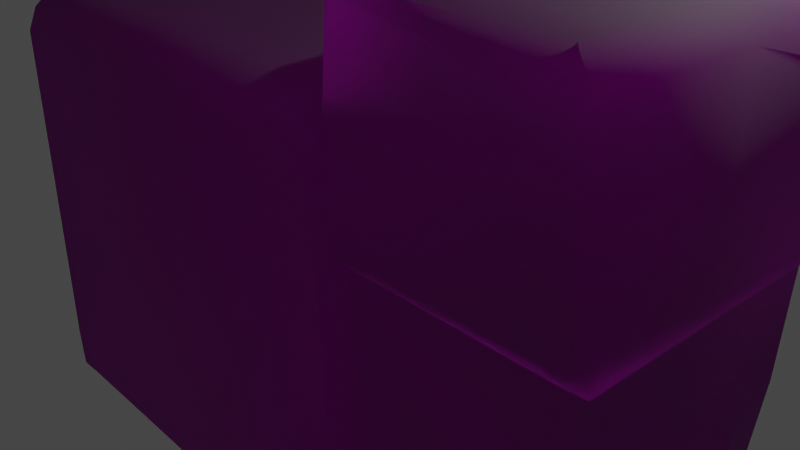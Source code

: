 # Source: Floor_Block_D.blend  (saved by Blender 3.5.10; exported with 4.5.12 LTS)
import bpy
from mathutils import Matrix  # noqa: F401  (used for matrix-valued properties, if any)

bpy.ops.wm.read_factory_settings(use_empty=True)
scene = bpy.context.scene
scene.name = 'Scene'

# ---- collections
col_collection = bpy.data.collections.new('Collection'); scene.collection.children.link(col_collection)

# ---- images (referenced by path relative to the original .blend; pixels are not part of the script)
import os
ASSET_DIR = os.environ.get("B2B_ASSET_DIR", "")  # directory of the original .blend (textures are referenced by path, not embedded)
HERE = os.path.dirname(os.path.abspath(__file__))  # packed textures are extracted next to this script under _unpacked/

def load_image(name, relpath, width, height, colorspace="sRGB"):
    """Load a texture the original file referenced (path relative to the .blend, or extracted next to this script)."""
    p = next((c for c in (os.path.join(HERE, relpath), os.path.join(ASSET_DIR, relpath)) if relpath and os.path.exists(c)), "")
    if p:
        img = bpy.data.images.load(p, check_existing=True)
        img.name = name
    else:  # same state as the original file: an image datablock whose file is absent (Cycles renders it pink)
        img = bpy.data.images.new(name, width, height)
        img.source = "FILE"
        img.filepath = "//" + (relpath or name)
    img.colorspace_settings.name = colorspace
    return img
img_dn_hl_floor_blocks_b_n_png = load_image('Dn_HL_Floor_Blocks_B_n.png', 'Dn_HL_Floor_Blocks_B_n.png', 1024, 1024, 'sRGB')
img_dn_hl_floor_blocks_b_png_001 = load_image('Dn_HL_Floor_Blocks_B.png.001', 'Dn_HL_Floor_Blocks_B.png', 1024, 1024, 'sRGB')

# ---- materials (node trees are filled in below, after node groups)
mat_dn_hl_floor_blocks_a_blend = bpy.data.materials.new('Dn_HL_Floor_Blocks_A_Blend')
mat_dn_hl_floor_blocks_a_blend.use_transparent_shadow = False
mat_dn_hl_floor_blocks_a_blend.diffuse_color = (0.588, 0.588, 0.588, 1.0)
mat_dn_hl_floor_blocks_a_blend.roughness = 0.9

# ---- material node trees
mat_dn_hl_floor_blocks_a_blend.use_nodes = True; mat_dn_hl_floor_blocks_a_blend.node_tree.nodes.clear()
_N = mat_dn_hl_floor_blocks_a_blend.node_tree.nodes; _L = mat_dn_hl_floor_blocks_a_blend.node_tree.links
n0 = _N.new('ShaderNodeBsdfPrincipled'); n0.name = 'Principled BSDF'; n0.location = (0, 300)
n0.distribution = 'GGX'
n0.subsurface_method = 'RANDOM_WALK_SKIN'
n0.inputs[2].default_value = 0.9
n0.inputs[13].default_value = 0.0
n0.inputs[18].default_value = 1.0
n0.inputs[27].default_value = (0.0, 0.0, 0.0, 1.0)
n0.inputs[28].default_value = 1.0
n1 = _N.new('ShaderNodeOutputMaterial'); n1.name = 'Material Output'; n1.location = (280, 300)
n2 = _N.new('ShaderNodeNormalMap'); n2.name = 'Normal Map'; n2.location = (-200, 0)
n2.inputs[0].default_value = 0.0
n3 = _N.new('ShaderNodeTexImage'); n3.name = 'Image Texture.001'; n3.location = (-574, -46)
n3.image = img_dn_hl_floor_blocks_b_n_png
n4 = _N.new('ShaderNodeTexImage'); n4.name = 'Image Texture'; n4.location = (-565, 261)
n4.image = img_dn_hl_floor_blocks_b_png_001
_L.new(n2.outputs[0], n0.inputs[5])
_L.new(n0.outputs[0], n1.inputs[0])
_L.new(n3.outputs[0], n2.inputs[1])
_L.new(n4.outputs[0], n0.inputs[0])
n1.is_active_output = True

# ---- world
world_world = bpy.data.worlds.new('World'); scene.world = world_world
world_world.use_nodes = True; world_world.node_tree.nodes.clear()
_N = world_world.node_tree.nodes; _L = world_world.node_tree.links
n0 = _N.new('ShaderNodeOutputWorld'); n0.name = 'World Output'; n0.location = (300, 300)
n1 = _N.new('ShaderNodeBackground'); n1.name = 'Background'; n1.location = (10, 300)
n1.inputs[0].default_value = (0.05088, 0.05088, 0.05088, 1.0)
_L.new(n1.outputs[0], n0.inputs[0])
n0.is_active_output = True
world_world.color = (0.05088, 0.05088, 0.05088)
world_world.use_sun_shadow = False
world_world.sun_shadow_jitter_overblur = 0.0

# ---- cameras
cam_camera = bpy.data.cameras.new('Camera')
cam_camera.clip_end = 100.0
cam_camera.ortho_scale = 7.314

# ---- lights
light_light = bpy.data.lights.new('Light', 'POINT')
light_light.transmission_factor = 0.0
light_light.energy = 1000.0
light_light.shadow_soft_size = 0.1
light_light.shadow_maximum_resolution = 0.006
light_light.use_absolute_resolution = True

# ---- meshes
me_floor_block_d = bpy.data.meshes.new('Floor_Block_D')
me_floor_block_d.from_pydata([(3.531, -2.257, 1.635), (3.529, -1.153, 1.635), (3.138, -2.577, 1.635), (1.195, 0.5898, 1.687), (3.524, 0.5285, 1.635), (1.257, -2.577, 1.635), (3.475, 0.5824, 1.805), (3.772, 0.5917, 1.805), (1.047, 0.5366, 1.927), (3.461, 2.484, 1.805), (3.709, 2.741, 1.805), (3.457, 3.001, 1.805), (1.178, 2.945, 1.805), (1.116, 2.84, 1.805), (1.062, 2.036, 1.808), (1.029, 1.851, 1.809), (1.199, 0.6373, 1.805), (0.9352, 1.64, 1.927), (0.8501, 1.854, 1.927), (0.8654, 2.023, 1.627), (-1.188, 2.131, 1.707), (-1.197, 1.708, 1.927), (-1.184, 1.961, 1.927), (-3.432, 1.867, 1.927), (-3.432, 2.038, 1.711), (-3.809, 1.567, 1.728), (-3.652, 1.567, 1.927), (-1.229, 0.6163, 1.927), (-3.621, 0.4913, 1.927), (-3.778, 0.492, 1.695), (-3.703, -2.062, 1.699), (-3.545, -2.118, 1.927), (-3.7, -2.503, 1.732), (-1.319, -2.699, 1.927), (-3.498, -2.539, 1.927), (-3.557, -2.679, 1.72), (-3.221, -2.549, 1.927), (-3.147, -2.69, 1.72), (-1.278, -2.846, 1.72), (-1.033, -3.001, 1.927), (1.149, -2.579, 1.927), (1.159, -2.891, 1.927), (-3.467, -2.456, -1.927), (-3.526, -2.456, -1.414), (-3.595, -2.185, -1.927), (-3.655, -2.185, -1.414), (-3.509, -2.435, 0.03943), (-3.668, -1.68, -1.927), (-3.646, -2.173, 0.05781), (-3.648, -2.484, 0.1663), (-3.712, -1.655, -1.414), (-3.777, 0.5038, -1.927), (-3.778, -2.222, 0.2327), (-3.712, -1.699, 0.2327), (-3.776, 0.4596, 0.02257), (-3.777, 0.5007, -1.399), (-3.809, 1.567, 0.2327), (-3.432, 2.038, 0.2327), (-3.061, 1.928, -1.414), (-3.551, 1.216, -1.482), (-3.524, 1.236, -1.927), (-3.475, 1.455, -1.927), (-3.061, 1.928, -1.927), (-3.496, 1.431, -1.414), (-1.248, 2.132, -1.927), (-1.248, 2.132, -1.414), (0.8501, 2.024, -1.927), (1.051, 1.777, -1.702), (1.051, 1.777, -1.927), (0.8501, 2.024, -1.414), (1.051, 1.777, -1.27), (-1.216, 2.132, 0.2327), (0.8501, 2.024, 0.2327), (1.045, 1.796, 0.2346), (1.062, 1.982, -1.702), (1.063, 1.993, -1.231), (1.107, 2.761, -1.702), (1.109, 2.775, -1.093), (1.178, 2.945, -1.702), (1.178, 2.945, -1.075), (1.066, 2.04, 0.3029), (1.112, 2.808, 0.3682), (1.178, 2.945, 0.377), (-1.066, -3.001, -1.927), (1.152, -2.577, -1.927), (1.054, -2.891, -1.927), (-1.327, -2.846, -1.927), (1.235, -2.113, -1.414), (1.257, -2.577, -1.414), (1.125, -0.7095, -1.927), (1.154, -0.3929, -1.414), (1.105, 0.6334, -1.927), (1.104, 0.6546, -1.414), (1.096, 0.8125, -1.702), (-1.272, 0.5703, -1.927), (-3.49, -1.68, -1.927), (-3.181, -2.688, -1.927), (-3.472, 0.5119, -1.927), (-3.072, 1.412, -1.927), (-1.251, 1.931, -1.927), (1.159, -2.891, -1.414), (1.257, -2.577, 0.1568), (-1.066, -3.001, -1.414), (1.159, -2.891, 0.2327), (-1.049, -3.001, 0.2327), (-1.302, -2.846, 0.1663), (-1.327, -2.846, -1.414), (-3.175, -2.689, 0.1663), (-3.165, -2.689, -1.414), (2.406, 2.975, -1.702), (2.708, 2.983, -1.201), (3.431, 2.856, -1.397), (3.558, 3.001, -1.171), (2.714, 2.983, 0.3562), (3.558, 3.001, 0.3462), (3.138, -2.577, 0.1568), (2.642, -2.577, -0.8772), (2.527, -2.577, -1.414), (3.152, -2.31, -1.414), (3.152, -2.31, -0.6721), (3.531, -2.257, 0.1568), (3.396, -2.129, -0.7159), (3.384, -1.967, -1.337), (3.529, -1.234, 0.1574), (3.529, -1.202, -0.6876), (3.51, -0.854, -1.377), (3.561, 0.5378, 0.1595), (3.568, 0.5395, -1.431), (3.765, 0.5901, 0.3249), (3.772, 0.5917, -1.317), (3.772, 0.5917, -1.702), (3.725, 2.214, -1.321), (3.723, 2.259, -1.702), (3.682, 2.596, -1.397), (3.809, 2.741, 0.3218), (3.809, 2.741, -1.143), (2.504, -2.083, -1.414), (2.933, -0.7681, -1.414), (2.659, 0.5735, -1.414), (3.52, 0.6899, -1.702), (2.674, 0.7327, -1.702), (3.481, 2.131, -1.702), (2.913, 2.022, -1.702), (2.186, 2.133, -1.702), (3.47, 2.536, -1.702)], [], [(0, 1, 2), (1, 3, 2), (4, 3, 1), (2, 3, 5), (6, 3, 4), (7, 6, 4), (8, 5, 3), (7, 9, 6), (9, 7, 10), (11, 9, 10), (12, 9, 11), (9, 12, 13), (9, 13, 14), (14, 15, 9), (15, 6, 9), (3, 6, 16), (6, 15, 16), (16, 8, 3), (16, 15, 17), (16, 17, 8), (18, 17, 15), (18, 15, 19), (20, 18, 19), (21, 17, 18), (18, 20, 22), (21, 18, 22), (20, 23, 22), (23, 21, 22), (20, 24, 23), (25, 23, 24), (21, 23, 26), (23, 25, 26), (27, 17, 21), (26, 27, 21), (27, 8, 17), (25, 28, 26), (27, 26, 28), (28, 25, 29), (30, 28, 29), (28, 30, 31), (31, 27, 28), (32, 31, 30), (33, 8, 27), (27, 31, 33), (34, 31, 32), (35, 34, 32), (36, 31, 34), (35, 36, 34), (33, 31, 36), (36, 35, 37), (37, 33, 36), (33, 37, 38), (39, 33, 38), (39, 40, 33), (33, 40, 8), (40, 39, 41), (5, 8, 40), (41, 5, 40), (42, 43, 44), (45, 44, 43), (43, 46, 45), (44, 45, 47), (48, 45, 46), (48, 46, 49), (45, 50, 47), (48, 50, 45), (50, 51, 47), (48, 49, 52), (49, 35, 52), (32, 52, 35), (30, 52, 32), (53, 48, 52), (52, 30, 53), (50, 48, 53), (29, 53, 30), (53, 54, 50), (53, 29, 54), (50, 54, 55), (51, 50, 55), (29, 56, 54), (55, 54, 56), (56, 29, 25), (24, 56, 25), (56, 24, 57), (57, 58, 56), (55, 59, 51), (56, 59, 55), (51, 59, 60), (60, 59, 61), (61, 58, 62), (56, 63, 59), (63, 61, 59), (63, 56, 58), (63, 58, 61), (64, 62, 58), (64, 58, 65), (65, 58, 57), (66, 64, 65), (66, 67, 68), (67, 66, 69), (66, 65, 69), (69, 70, 67), (57, 71, 65), (71, 69, 65), (71, 57, 24), (71, 24, 20), (19, 71, 20), (72, 70, 69), (69, 71, 72), (71, 19, 72), (70, 72, 73), (19, 73, 72), (15, 73, 19), (70, 74, 67), (74, 70, 75), (74, 75, 76), (73, 75, 70), (75, 77, 76), (77, 78, 76), (78, 77, 79), (75, 73, 80), (75, 80, 77), (15, 80, 73), (80, 15, 14), (81, 79, 77), (81, 77, 80), (80, 14, 81), (79, 81, 82), (13, 81, 14), (13, 82, 81), (82, 13, 12), (83, 84, 85), (86, 84, 83), (84, 87, 88), (84, 89, 87), (86, 89, 84), (87, 89, 90), (89, 91, 90), (90, 91, 92), (91, 93, 92), (89, 86, 94), (89, 94, 91), (91, 68, 93), (93, 68, 67), (94, 68, 91), (86, 95, 94), (95, 86, 96), (95, 96, 42), (44, 95, 42), (95, 44, 47), (47, 97, 95), (94, 95, 97), (97, 47, 51), (51, 60, 97), (60, 98, 97), (94, 97, 98), (61, 98, 60), (62, 98, 61), (94, 98, 99), (62, 99, 98), (68, 94, 99), (99, 62, 64), (99, 66, 68), (66, 99, 64), (88, 85, 84), (85, 88, 100), (101, 100, 88), (102, 85, 100), (85, 102, 83), (102, 86, 83), (100, 101, 103), (5, 103, 101), (41, 103, 5), (39, 103, 41), (104, 100, 103), (103, 39, 104), (100, 104, 102), (38, 104, 39), (104, 38, 105), (105, 102, 104), (38, 37, 105), (102, 105, 106), (86, 102, 106), (37, 107, 105), (107, 106, 105), (35, 107, 37), (107, 35, 49), (46, 107, 49), (108, 86, 106), (106, 107, 108), (46, 108, 107), (86, 108, 96), (108, 46, 43), (108, 42, 96), (42, 108, 43), (109, 78, 79), (79, 110, 109), (109, 110, 111), (111, 110, 112), (79, 113, 110), (113, 112, 110), (113, 79, 82), (112, 113, 114), (113, 82, 12), (113, 11, 114), (12, 11, 113), (101, 2, 5), (2, 101, 115), (2, 115, 0), (101, 116, 115), (116, 101, 88), (116, 88, 117), (118, 116, 117), (115, 116, 119), (116, 118, 119), (0, 115, 120), (115, 119, 120), (121, 119, 118), (120, 119, 121), (118, 122, 121), (0, 120, 123), (0, 123, 1), (120, 121, 124), (122, 124, 121), (124, 123, 120), (124, 122, 125), (126, 1, 123), (126, 123, 124), (125, 126, 124), (1, 126, 4), (126, 125, 127), (128, 4, 126), (4, 128, 7), (129, 126, 127), (126, 129, 128), (129, 127, 130), (10, 7, 128), (130, 131, 129), (128, 129, 131), (131, 130, 132), (133, 131, 132), (128, 134, 10), (128, 131, 134), (10, 114, 11), (114, 10, 134), (135, 131, 133), (135, 134, 131), (135, 114, 134), (111, 135, 133), (114, 135, 112), (135, 111, 112), (117, 88, 136), (136, 118, 117), (87, 136, 88), (118, 136, 122), (87, 90, 136), (136, 137, 122), (136, 90, 137), (122, 137, 125), (127, 125, 137), (90, 138, 137), (137, 138, 127), (138, 90, 92), (93, 138, 92), (138, 139, 127), (127, 139, 130), (138, 93, 140), (139, 138, 140), (141, 130, 139), (132, 130, 141), (140, 142, 139), (139, 142, 141), (93, 143, 140), (142, 140, 143), (143, 93, 67), (143, 67, 74), (76, 143, 74), (78, 143, 76), (143, 78, 109), (144, 142, 143), (144, 143, 109), (142, 144, 141), (141, 144, 132), (144, 109, 111), (132, 144, 133), (133, 144, 111)])
me_floor_block_d.polygons.foreach_set('use_smooth', [True] * 286)
_uv = me_floor_block_d.uv_layers.new(name='UVMap')
_uv.uv.foreach_set('vector', [0.457, 0.3774, 0.4871, 0.3726, 0.4487, 0.3887, 0.4871, 0.3726, 0.5352, 0.4316, 0.4487, 0.3887, 0.5376, 0.3682, 0.5352, 0.4316, 0.4871, 0.3726, 0.4487, 0.3887, 0.5352, 0.4316, 0.4521, 0.4473, 0.5425, 0.3696, 0.5352, 0.4316, 0.5376, 0.3682, 0.543, 0.3613, 0.5425, 0.3696, 0.5376, 0.3682, 0.5376, 0.4399, 0.4521, 0.4473, 0.5352, 0.4316, 0.543, 0.3613, 0.5947, 0.3716, 0.5425, 0.3696, 0.5947, 0.3716, 0.543, 0.3613, 0.6021, 0.3652, 0.6089, 0.3726, 0.5947, 0.3716, 0.6021, 0.3652, 0.603, 0.4351, 0.5947, 0.3716, 0.6089, 0.3726, 0.5947, 0.3716, 0.603, 0.4351, 0.6001, 0.436, 0.5947, 0.3716, 0.6001, 0.436, 0.5781, 0.4346, 0.5781, 0.4346, 0.5713, 0.4341, 0.5947, 0.3716, 0.5713, 0.4341, 0.5425, 0.3696, 0.5947, 0.3716, 0.5352, 0.4316, 0.5425, 0.3696, 0.5391, 0.4341, 0.5425, 0.3696, 0.5713, 0.4341, 0.5391, 0.4341, 0.5391, 0.4341, 0.5376, 0.4399, 0.5352, 0.4316, 0.5391, 0.4341, 0.5713, 0.4341, 0.5674, 0.4385, 0.5391, 0.4341, 0.5674, 0.4385, 0.5376, 0.4399, 0.5732, 0.4404, 0.5674, 0.4385, 0.5713, 0.4341, 0.5732, 0.4404, 0.5713, 0.4341, 0.5806, 0.437, 0.5962, 0.4907, 0.5732, 0.4404, 0.5806, 0.437, 0.5815, 0.4941, 0.5674, 0.4385, 0.5732, 0.4404, 0.5732, 0.4404, 0.5962, 0.4907, 0.5884, 0.4922, 0.5815, 0.4941, 0.5732, 0.4404, 0.5884, 0.4922, 0.5962, 0.4907, 0.5996, 0.551, 0.5884, 0.4922, 0.5996, 0.551, 0.5815, 0.4941, 0.5884, 0.4922, 0.5962, 0.4907, 0.6069, 0.551, 0.5996, 0.551, 0.5972, 0.5649, 0.5996, 0.551, 0.6069, 0.551, 0.5815, 0.4941, 0.5996, 0.551, 0.5942, 0.5588, 0.5996, 0.551, 0.5972, 0.5649, 0.5942, 0.5588, 0.5518, 0.5007, 0.5674, 0.4385, 0.5815, 0.4941, 0.5942, 0.5588, 0.5518, 0.5007, 0.5815, 0.4941, 0.5518, 0.5007, 0.5376, 0.4399, 0.5674, 0.4385, 0.5972, 0.5649, 0.5664, 0.5657, 0.5942, 0.5588, 0.5518, 0.5007, 0.5942, 0.5588, 0.5664, 0.5657, 0.5664, 0.5657, 0.5972, 0.5649, 0.5684, 0.5732, 0.5005, 0.5864, 0.5664, 0.5657, 0.5684, 0.5732, 0.5664, 0.5657, 0.5005, 0.5864, 0.4978, 0.5791, 0.4978, 0.5791, 0.5518, 0.5007, 0.5664, 0.5657, 0.4888, 0.5879, 0.4978, 0.5791, 0.5005, 0.5864, 0.4626, 0.5254, 0.5376, 0.4399, 0.5518, 0.5007, 0.5518, 0.5007, 0.4978, 0.5791, 0.4626, 0.5254, 0.4868, 0.5806, 0.4978, 0.5791, 0.4888, 0.5879, 0.4824, 0.5854, 0.4868, 0.5806, 0.4888, 0.5879, 0.4839, 0.5737, 0.4978, 0.5791, 0.4868, 0.5806, 0.4824, 0.5854, 0.4839, 0.5737, 0.4868, 0.5806, 0.4626, 0.5254, 0.4978, 0.5791, 0.4839, 0.5737, 0.4839, 0.5737, 0.4824, 0.5854, 0.4773, 0.5747, 0.4773, 0.5747, 0.4626, 0.5254, 0.4839, 0.5737, 0.4626, 0.5254, 0.4773, 0.5747, 0.4561, 0.5278, 0.4536, 0.5183, 0.4626, 0.5254, 0.4561, 0.5278, 0.4536, 0.5183, 0.4536, 0.4565, 0.4626, 0.5254, 0.4626, 0.5254, 0.4536, 0.4565, 0.5376, 0.4399, 0.4536, 0.4565, 0.4536, 0.5183, 0.4453, 0.4575, 0.4521, 0.4473, 0.5376, 0.4399, 0.4536, 0.4565, 0.4453, 0.4575, 0.4521, 0.4473, 0.4536, 0.4565, 0.0173, 0.248, 0.01724, 0.2339, 0.02556, 0.2476, 0.02548, 0.2334, 0.02556, 0.2476, 0.01724, 0.2339, 0.01724, 0.2339, 0.01617, 0.1938, 0.02548, 0.2334, 0.02556, 0.2476, 0.02548, 0.2334, 0.03958, 0.2476, 0.02431, 0.1929, 0.02548, 0.2334, 0.01617, 0.1938, 0.02431, 0.1929, 0.01617, 0.1938, 0.01596, 0.189, 0.02548, 0.2334, 0.04004, 0.2329, 0.03958, 0.2476, 0.02431, 0.1929, 0.04004, 0.2329, 0.02548, 0.2334, 0.04004, 0.2329, 0.09949, 0.2471, 0.03958, 0.2476, 0.02431, 0.1929, 0.01596, 0.189, 0.02368, 0.1865, 0.01596, 0.189, 0.009995, 0.146, 0.02368, 0.1865, 0.01623, 0.1455, 0.02368, 0.1865, 0.009995, 0.146, 0.02847, 0.1465, 0.02368, 0.1865, 0.01623, 0.1455, 0.03784, 0.188, 0.02431, 0.1929, 0.02368, 0.1865, 0.02368, 0.1865, 0.02847, 0.1465, 0.03784, 0.188, 0.04004, 0.2329, 0.02431, 0.1929, 0.03784, 0.188, 0.09845, 0.1475, 0.03784, 0.188, 0.02847, 0.1465, 0.03784, 0.188, 0.09857, 0.1875, 0.04004, 0.2329, 0.03784, 0.188, 0.09845, 0.1475, 0.09857, 0.1875, 0.04004, 0.2329, 0.09857, 0.1875, 0.09937, 0.2329, 0.09949, 0.2471, 0.04004, 0.2329, 0.09937, 0.2329, 0.09845, 0.1475, 0.1277, 0.187, 0.09857, 0.1875, 0.09937, 0.2329, 0.09857, 0.1875, 0.1277, 0.187, 0.1277, 0.187, 0.09845, 0.1475, 0.1285, 0.146, 0.1453, 0.147, 0.1277, 0.187, 0.1285, 0.146, 0.1277, 0.187, 0.1453, 0.147, 0.1442, 0.188, 0.1442, 0.188, 0.1447, 0.2344, 0.1277, 0.187, 0.09937, 0.2329, 0.1208, 0.2334, 0.09949, 0.2471, 0.1277, 0.187, 0.1208, 0.2334, 0.09937, 0.2329, 0.09949, 0.2471, 0.1208, 0.2334, 0.1207, 0.2471, 0.1207, 0.2471, 0.1208, 0.2334, 0.1268, 0.2476, 0.1268, 0.2476, 0.1447, 0.2344, 0.144, 0.2485, 0.1277, 0.187, 0.1263, 0.2334, 0.1208, 0.2334, 0.1263, 0.2334, 0.1268, 0.2476, 0.1208, 0.2334, 0.1263, 0.2334, 0.1277, 0.187, 0.1447, 0.2344, 0.1263, 0.2334, 0.1447, 0.2344, 0.1268, 0.2476, 0.7886, 0.1338, 0.8389, 0.1333, 0.8389, 0.1475, 0.7886, 0.1338, 0.8389, 0.1475, 0.7886, 0.1475, 0.7886, 0.1475, 0.8389, 0.1475, 0.8491, 0.1934, 0.731, 0.1338, 0.7886, 0.1338, 0.7886, 0.1475, 0.731, 0.1338, 0.7222, 0.1396, 0.7222, 0.1338, 0.7222, 0.1396, 0.731, 0.1338, 0.731, 0.1475, 0.731, 0.1338, 0.7886, 0.1475, 0.731, 0.1475, 0.731, 0.1475, 0.7222, 0.1519, 0.7222, 0.1396, 0.8491, 0.1934, 0.7876, 0.1929, 0.7886, 0.1475, 0.7876, 0.1929, 0.731, 0.1475, 0.7886, 0.1475, 0.7876, 0.1929, 0.8491, 0.1934, 0.8486, 0.2339, 0.7876, 0.1929, 0.8486, 0.2339, 0.7871, 0.2339, 0.731, 0.2329, 0.7876, 0.1929, 0.7871, 0.2339, 0.731, 0.1929, 0.7222, 0.1519, 0.731, 0.1475, 0.731, 0.1475, 0.7876, 0.1929, 0.731, 0.1929, 0.7876, 0.1929, 0.731, 0.2329, 0.731, 0.1929, 0.7222, 0.1519, 0.731, 0.1929, 0.7222, 0.1943, 0.731, 0.2329, 0.7222, 0.1943, 0.731, 0.1929, 0.7222, 0.2363, 0.7222, 0.1943, 0.731, 0.2329, 0.01794, 0.9702, 0.02362, 0.9821, 0.01794, 0.9821, 0.02362, 0.9821, 0.01794, 0.9702, 0.02391, 0.9691, 0.02362, 0.9821, 0.02391, 0.9691, 0.04513, 0.9821, 0.01793, 0.9274, 0.02391, 0.9691, 0.01794, 0.9702, 0.02391, 0.9691, 0.0455, 0.9653, 0.04513, 0.9821, 0.0455, 0.9653, 0.05054, 0.9821, 0.04513, 0.9821, 0.05054, 0.9821, 0.0455, 0.9653, 0.05057, 0.9648, 0.02391, 0.9691, 0.01793, 0.9274, 0.02522, 0.9268, 0.02391, 0.9691, 0.02522, 0.9268, 0.0455, 0.9653, 0.01793, 0.8854, 0.02522, 0.9268, 0.01793, 0.9274, 0.02522, 0.9268, 0.01793, 0.8854, 0.02495, 0.8854, 0.04639, 0.925, 0.05057, 0.9648, 0.0455, 0.9653, 0.04639, 0.925, 0.0455, 0.9653, 0.02522, 0.9268, 0.02522, 0.9268, 0.02495, 0.8854, 0.04639, 0.925, 0.05057, 0.9648, 0.04639, 0.925, 0.0506, 0.9248, 0.04727, 0.8854, 0.04639, 0.925, 0.02495, 0.8854, 0.04727, 0.8854, 0.0506, 0.9248, 0.04639, 0.925, 0.0506, 0.9248, 0.04727, 0.8854, 0.05066, 0.8854, 0.8481, 0.356, 0.855, 0.4028, 0.8486, 0.4004, 0.8516, 0.3506, 0.855, 0.4028, 0.8481, 0.356, 0.855, 0.4028, 0.8647, 0.4141, 0.855, 0.4136, 0.855, 0.4028, 0.8945, 0.4038, 0.8647, 0.4141, 0.8516, 0.3506, 0.8945, 0.4038, 0.855, 0.4028, 0.8647, 0.4141, 0.8945, 0.4038, 0.9009, 0.4146, 0.8945, 0.4038, 0.9224, 0.4043, 0.9009, 0.4146, 0.9009, 0.4146, 0.9224, 0.4043, 0.9229, 0.415, 0.9224, 0.4043, 0.9263, 0.4087, 0.9229, 0.415, 0.8945, 0.4038, 0.8516, 0.3506, 0.9233, 0.354, 0.8945, 0.4038, 0.9233, 0.354, 0.9224, 0.4043, 0.9224, 0.4043, 0.9468, 0.4043, 0.9263, 0.4087, 0.9263, 0.4087, 0.9468, 0.4043, 0.9468, 0.4087, 0.9233, 0.354, 0.9468, 0.4043, 0.9224, 0.4043, 0.8516, 0.3506, 0.8779, 0.3057, 0.9233, 0.354, 0.8779, 0.3057, 0.8516, 0.3506, 0.8564, 0.3115, 0.8779, 0.3057, 0.8564, 0.3115, 0.8613, 0.3057, 0.8672, 0.3032, 0.8779, 0.3057, 0.8613, 0.3057, 0.8779, 0.3057, 0.8672, 0.3032, 0.8779, 0.3022, 0.8779, 0.3022, 0.9238, 0.3081, 0.8779, 0.3057, 0.9233, 0.354, 0.8779, 0.3057, 0.9238, 0.3081, 0.9238, 0.3081, 0.8779, 0.3022, 0.9238, 0.3018, 0.9238, 0.3018, 0.939, 0.3076, 0.9238, 0.3081, 0.939, 0.3076, 0.9424, 0.3169, 0.9238, 0.3081, 0.9233, 0.354, 0.9238, 0.3081, 0.9424, 0.3169, 0.9438, 0.3086, 0.9424, 0.3169, 0.939, 0.3076, 0.9531, 0.3179, 0.9424, 0.3169, 0.9438, 0.3086, 0.9233, 0.354, 0.9424, 0.3169, 0.9517, 0.356, 0.9531, 0.3179, 0.9517, 0.356, 0.9424, 0.3169, 0.9468, 0.4043, 0.9233, 0.354, 0.9517, 0.356, 0.9517, 0.356, 0.9531, 0.3179, 0.9561, 0.356, 0.9517, 0.356, 0.9521, 0.4004, 0.9468, 0.4043, 0.9521, 0.4004, 0.9517, 0.356, 0.9561, 0.356, 0.7129, 0.1523, 0.7017, 0.1387, 0.7109, 0.1377, 0.7017, 0.1387, 0.7129, 0.1523, 0.7036, 0.1528, 0.7134, 0.1958, 0.7036, 0.1528, 0.7129, 0.1523, 0.6431, 0.1523, 0.7017, 0.1387, 0.7036, 0.1528, 0.7017, 0.1387, 0.6431, 0.1523, 0.6431, 0.1382, 0.6431, 0.1523, 0.6348, 0.1382, 0.6431, 0.1382, 0.7036, 0.1528, 0.7134, 0.1958, 0.7046, 0.1978, 0.7139, 0.2363, 0.7046, 0.1978, 0.7134, 0.1958, 0.7051, 0.2446, 0.7046, 0.1978, 0.7139, 0.2363, 0.644, 0.2446, 0.7046, 0.1978, 0.7051, 0.2446, 0.6431, 0.1978, 0.7036, 0.1528, 0.7046, 0.1978, 0.7046, 0.1978, 0.644, 0.2446, 0.6431, 0.1978, 0.7036, 0.1528, 0.6431, 0.1978, 0.6431, 0.1523, 0.6362, 0.2388, 0.6431, 0.1978, 0.644, 0.2446, 0.6431, 0.1978, 0.6362, 0.2388, 0.6348, 0.1958, 0.6348, 0.1958, 0.6431, 0.1523, 0.6431, 0.1978, 0.6362, 0.2388, 0.5845, 0.2383, 0.6348, 0.1958, 0.6431, 0.1523, 0.6348, 0.1958, 0.6348, 0.1523, 0.6348, 0.1382, 0.6431, 0.1523, 0.6348, 0.1523, 0.5845, 0.2383, 0.5825, 0.1953, 0.6348, 0.1958, 0.5825, 0.1953, 0.6348, 0.1523, 0.6348, 0.1958, 0.5732, 0.2383, 0.5825, 0.1953, 0.5845, 0.2383, 0.5825, 0.1953, 0.5732, 0.2383, 0.5684, 0.1958, 0.5713, 0.1914, 0.5825, 0.1953, 0.5684, 0.1958, 0.584, 0.1519, 0.6348, 0.1382, 0.6348, 0.1523, 0.6348, 0.1523, 0.5825, 0.1953, 0.584, 0.1519, 0.5713, 0.1914, 0.584, 0.1519, 0.5825, 0.1953, 0.6348, 0.1382, 0.584, 0.1519, 0.584, 0.1377, 0.584, 0.1519, 0.5713, 0.1914, 0.5723, 0.1514, 0.584, 0.1519, 0.5737, 0.1372, 0.584, 0.1377, 0.5737, 0.1372, 0.584, 0.1519, 0.5723, 0.1514, 0.9102, 0.6291, 0.8765, 0.6287, 0.8765, 0.6116, 0.8765, 0.6116, 0.9185, 0.6152, 0.9102, 0.6291, 0.9102, 0.6291, 0.9185, 0.6152, 0.9385, 0.6216, 0.9385, 0.6216, 0.9185, 0.6152, 0.9424, 0.6143, 0.8765, 0.6116, 0.9189, 0.5723, 0.9185, 0.6152, 0.9189, 0.5723, 0.9424, 0.6143, 0.9185, 0.6152, 0.9189, 0.5723, 0.8765, 0.6116, 0.8765, 0.5715, 0.9424, 0.6143, 0.9189, 0.5723, 0.9419, 0.5725, 0.9189, 0.5723, 0.8765, 0.5715, 0.8765, 0.5322, 0.9189, 0.5723, 0.9395, 0.5322, 0.9419, 0.5725, 0.8765, 0.5322, 0.9395, 0.5322, 0.9189, 0.5723, 0.6846, 0.6748, 0.6357, 0.6289, 0.688, 0.6335, 0.6357, 0.6289, 0.6846, 0.6748, 0.6338, 0.6694, 0.6357, 0.6289, 0.6338, 0.6694, 0.6216, 0.6282, 0.6846, 0.6748, 0.6431, 0.6992, 0.6338, 0.6694, 0.6431, 0.6992, 0.6846, 0.6748, 0.6797, 0.7178, 0.6431, 0.6992, 0.6797, 0.7178, 0.645, 0.7144, 0.626, 0.7129, 0.6431, 0.6992, 0.645, 0.7144, 0.6338, 0.6694, 0.6431, 0.6992, 0.6274, 0.6926, 0.6431, 0.6992, 0.626, 0.7129, 0.6274, 0.6926, 0.6216, 0.6282, 0.6338, 0.6694, 0.6201, 0.6687, 0.6338, 0.6694, 0.6274, 0.6926, 0.6201, 0.6687, 0.6187, 0.6931, 0.6274, 0.6926, 0.626, 0.7129, 0.6201, 0.6687, 0.6274, 0.6926, 0.6187, 0.6931, 0.626, 0.7129, 0.6177, 0.7126, 0.6187, 0.6931, 0.6216, 0.6282, 0.6201, 0.6687, 0.5913, 0.6692, 0.6216, 0.6282, 0.5913, 0.6692, 0.5908, 0.6284, 0.6201, 0.6687, 0.6187, 0.6931, 0.5928, 0.6924, 0.6177, 0.7126, 0.5928, 0.6924, 0.6187, 0.6931, 0.5928, 0.6924, 0.5913, 0.6692, 0.6201, 0.6687, 0.5928, 0.6924, 0.6177, 0.7126, 0.583, 0.7122, 0.5449, 0.6689, 0.5908, 0.6284, 0.5913, 0.6692, 0.5449, 0.6689, 0.5913, 0.6692, 0.5928, 0.6924, 0.583, 0.7122, 0.5449, 0.6689, 0.5928, 0.6924, 0.5908, 0.6284, 0.5449, 0.6689, 0.5444, 0.6279, 0.5449, 0.6689, 0.583, 0.7122, 0.5449, 0.7124, 0.5376, 0.666, 0.5444, 0.6279, 0.5449, 0.6689, 0.5444, 0.6279, 0.5376, 0.666, 0.5371, 0.6233, 0.5381, 0.7097, 0.5449, 0.6689, 0.5449, 0.7124, 0.5449, 0.6689, 0.5381, 0.7097, 0.5376, 0.666, 0.5381, 0.7097, 0.5449, 0.7124, 0.5376, 0.7202, 0.4768, 0.6233, 0.5371, 0.6233, 0.5376, 0.666, 0.5376, 0.7202, 0.4934, 0.7097, 0.5381, 0.7097, 0.5376, 0.666, 0.5381, 0.7097, 0.4934, 0.7097, 0.4934, 0.7097, 0.5376, 0.7202, 0.4919, 0.7202, 0.4827, 0.7119, 0.4934, 0.7097, 0.4919, 0.7202, 0.5376, 0.666, 0.4785, 0.6641, 0.4768, 0.6233, 0.5376, 0.666, 0.4934, 0.7097, 0.4785, 0.6641, 0.4768, 0.6233, 0.4685, 0.6636, 0.4668, 0.6233, 0.4685, 0.6636, 0.4768, 0.6233, 0.4785, 0.6641, 0.4797, 0.7036, 0.4934, 0.7097, 0.4827, 0.7119, 0.4797, 0.7036, 0.4785, 0.6641, 0.4934, 0.7097, 0.4797, 0.7036, 0.4685, 0.6636, 0.4785, 0.6641, 0.4727, 0.7141, 0.4797, 0.7036, 0.4827, 0.7119, 0.4685, 0.6636, 0.4797, 0.7036, 0.47, 0.7061, 0.4797, 0.7036, 0.4727, 0.7141, 0.47, 0.7061, 0.8975, 0.6375, 0.9243, 0.6389, 0.8979, 0.6475, 0.8979, 0.6475, 0.8843, 0.6423, 0.8975, 0.6375, 0.9243, 0.6487, 0.8979, 0.6475, 0.9243, 0.6389, 0.8843, 0.6423, 0.8979, 0.6475, 0.8789, 0.6458, 0.9243, 0.6487, 0.9238, 0.6846, 0.8979, 0.6475, 0.8979, 0.6475, 0.8877, 0.6748, 0.8789, 0.6458, 0.8979, 0.6475, 0.9238, 0.6846, 0.8877, 0.6748, 0.8789, 0.6458, 0.8877, 0.6748, 0.8745, 0.6721, 0.873, 0.7017, 0.8745, 0.6721, 0.8877, 0.6748, 0.9238, 0.6846, 0.8911, 0.7034, 0.8877, 0.6748, 0.8877, 0.6748, 0.8911, 0.7034, 0.873, 0.7017, 0.8911, 0.7034, 0.9238, 0.6846, 0.9238, 0.7065, 0.9238, 0.7134, 0.8911, 0.7034, 0.9238, 0.7065, 0.8911, 0.7034, 0.8726, 0.7087, 0.873, 0.7017, 0.873, 0.7017, 0.8726, 0.7087, 0.8672, 0.7068, 0.8911, 0.7034, 0.9238, 0.7134, 0.8906, 0.7102, 0.8726, 0.7087, 0.8911, 0.7034, 0.8906, 0.7102, 0.873, 0.7393, 0.8672, 0.7068, 0.8726, 0.7087, 0.8677, 0.7419, 0.8672, 0.7068, 0.873, 0.7393, 0.8906, 0.7102, 0.8848, 0.7371, 0.8726, 0.7087, 0.8726, 0.7087, 0.8848, 0.7371, 0.873, 0.7393, 0.9238, 0.7134, 0.9004, 0.7402, 0.8906, 0.7102, 0.8848, 0.7371, 0.8906, 0.7102, 0.9004, 0.7402, 0.9004, 0.7402, 0.9238, 0.7134, 0.9243, 0.7336, 0.9004, 0.7402, 0.9243, 0.7336, 0.9238, 0.7378, 0.9224, 0.7541, 0.9004, 0.7402, 0.9238, 0.7378, 0.9209, 0.7579, 0.9004, 0.7402, 0.9224, 0.7541, 0.9004, 0.7402, 0.9209, 0.7579, 0.895, 0.7577, 0.873, 0.7476, 0.8848, 0.7371, 0.9004, 0.7402, 0.873, 0.7476, 0.9004, 0.7402, 0.895, 0.7577, 0.8848, 0.7371, 0.873, 0.7476, 0.873, 0.7393, 0.873, 0.7393, 0.873, 0.7476, 0.8677, 0.7419, 0.873, 0.7476, 0.895, 0.7577, 0.8721, 0.7568, 0.8677, 0.7419, 0.873, 0.7476, 0.8667, 0.7516, 0.8667, 0.7516, 0.873, 0.7476, 0.8721, 0.7568])
me_floor_block_d.materials.append(mat_dn_hl_floor_blocks_a_blend)
me_floor_block_d.update()
me_floor_block_d.normals_split_custom_set([tuple(v) for v in zip(*[iter([0.639, -0.3029, 0.7071, 0.7114, -0.004545, 0.7028, 0.2399, -0.6689, 0.7035, 0.7114, -0.004545, 0.7028, 0.4262, -0.4985, 0.7549, 0.2399, -0.6689, 0.7035, 0.4188, -0.8087, 0.4131, 0.4262, -0.4985, 0.7549, 0.7114, -0.004545, 0.7028, 0.2399, -0.6689, 0.7035, 0.4262, -0.4985, 0.7549, 0.7385, -0.5839, 0.3371, 0.001371, -0.5964, 0.8027, 0.4262, -0.4985, 0.7549, 0.4188, -0.8087, 0.4131, 0.5975, -0.5036, 0.624, 0.001371, -0.5964, 0.8027, 0.4188, -0.8087, 0.4131, 0.443, -0.03815, 0.8957, 0.7385, -0.5839, 0.3371, 0.4262, -0.4985, 0.7549, 0.5975, -0.5036, 0.624, 0.0004542, 0.0003068, 1.0, 0.001371, -0.5964, 0.8027, 0.0004542, 0.0003068, 1.0, 0.5975, -0.5036, 0.624, 0.6381, 0.2621, 0.724, 0.3291, 0.8029, 0.4971, 0.0004542, 0.0003068, 1.0, 0.6381, 0.2621, 0.724, -0.4399, 0.7483, 0.4965, 0.0004542, 0.0003068, 1.0, 0.3291, 0.8029, 0.4971, 0.0004542, 0.0003068, 1.0, -0.4399, 0.7483, 0.4965, -0.6752, 0.2103, 0.707, 0.0004542, 0.0003068, 1.0, -0.6752, 0.2103, 0.707, -0.7019, 0.08877, 0.7067, -0.7019, 0.08877, 0.7067, 0.0211, 0.7813, 0.6238, 0.0004542, 0.0003068, 1.0, 0.0211, 0.7813, 0.6238, 0.001371, -0.5964, 0.8027, 0.0004542, 0.0003068, 1.0, 0.4262, -0.4985, 0.7549, 0.001371, -0.5964, 0.8027, 0.4261, -0.4746, 0.7702, 0.001371, -0.5964, 0.8027, 0.0211, 0.7813, 0.6238, 0.4261, -0.4746, 0.7702, 0.4261, -0.4746, 0.7702, 0.443, -0.03815, 0.8957, 0.4262, -0.4985, 0.7549, 0.4261, -0.4746, 0.7702, 0.0211, 0.7813, 0.6238, 0.3714, 0.07158, 0.9257, 0.4261, -0.4746, 0.7702, 0.3714, 0.07158, 0.9257, 0.443, -0.03815, 0.8957, 0.2167, 0.4867, 0.8463, 0.3714, 0.07158, 0.9257, 0.0211, 0.7813, 0.6238, 0.2167, 0.4867, 0.8463, 0.0211, 0.7813, 0.6238, 0.3305, 0.9092, 0.2533, 0.005829, 0.9473, 0.3203, 0.2167, 0.4867, 0.8463, 0.3305, 0.9092, 0.2533, 9.904e-09, 0.0, 1.0, 0.3714, 0.07158, 0.9257, 0.2167, 0.4867, 0.8463, 0.2167, 0.4867, 0.8463, 0.005829, 0.9473, 0.3203, 0.002748, 0.4508, 0.8926, 9.904e-09, 0.0, 1.0, 0.2167, 0.4867, 0.8463, 0.002748, 0.4508, 0.8926, 0.005829, 0.9473, 0.3203, -0.2959, 0.4707, 0.8312, 0.002748, 0.4508, 0.8926, -0.2959, 0.4707, 0.8312, 9.904e-09, 0.0, 1.0, 0.002748, 0.4508, 0.8926, 0.005829, 0.9473, 0.3203, -0.4208, 0.8803, 0.2192, -0.2959, 0.4707, 0.8312, -0.9076, 0.2838, 0.3094, -0.2959, 0.4707, 0.8312, -0.4208, 0.8803, 0.2192, 9.904e-09, 0.0, 1.0, -0.2959, 0.4707, 0.8312, -0.4873, 0.1772, 0.8551, -0.2959, 0.4707, 0.8312, -0.9076, 0.2838, 0.3094, -0.4873, 0.1772, 0.8551, 2.839e-08, 0.0, 1.0, 0.3714, 0.07158, 0.9257, 9.904e-09, 0.0, 1.0, -0.4873, 0.1772, 0.8551, 2.839e-08, 0.0, 1.0, 9.904e-09, 0.0, 1.0, 2.839e-08, 0.0, 1.0, 0.443, -0.03815, 0.8957, 0.3714, 0.07158, 0.9257, -0.9076, 0.2838, 0.3094, -0.4664, -0.01751, 0.8844, -0.4873, 0.1772, 0.8551, 2.839e-08, 0.0, 1.0, -0.4873, 0.1772, 0.8551, -0.4664, -0.01751, 0.8844, -0.4664, -0.01751, 0.8844, -0.9076, 0.2838, 0.3094, -0.9558, -0.03235, 0.2924, -0.9501, 0.001003, 0.312, -0.4664, -0.01751, 0.8844, -0.9558, -0.03235, 0.2924, -0.4664, -0.01751, 0.8844, -0.9501, 0.001003, 0.312, -0.4559, -0.006797, 0.89, -0.4559, -0.006797, 0.89, 2.839e-08, 0.0, 1.0, -0.4664, -0.01751, 0.8844, -0.885, -0.3246, 0.3337, -0.4559, -0.006797, 0.89, -0.9501, 0.001003, 0.312, -0.1441, -0.3726, 0.9167, 0.443, -0.03815, 0.8957, 2.839e-08, 0.0, 1.0, 2.839e-08, 0.0, 1.0, -0.4559, -0.006797, 0.89, -0.1441, -0.3726, 0.9167, -0.3161, -0.4179, 0.8517, -0.4559, -0.006797, 0.89, -0.885, -0.3246, 0.3337, -0.458, -0.8687, 0.1887, -0.3161, -0.4179, 0.8517, -0.885, -0.3246, 0.3337, -0.02266, -0.4663, 0.8843, -0.4559, -0.006797, 0.89, -0.3161, -0.4179, 0.8517, -0.458, -0.8687, 0.1887, -0.02266, -0.4663, 0.8843, -0.3161, -0.4179, 0.8517, -0.1441, -0.3726, 0.9167, -0.4559, -0.006797, 0.89, -0.02266, -0.4663, 0.8843, -0.02266, -0.4663, 0.8843, -0.458, -0.8687, 0.1887, -0.05345, -0.9561, 0.288, -0.05345, -0.9561, 0.288, -0.1441, -0.3726, 0.9167, -0.02266, -0.4663, 0.8843, -0.1441, -0.3726, 0.9167, -0.05345, -0.9561, 0.288, -0.399, -0.8835, 0.2453, -0.2289, -0.744, 0.6278, -0.1441, -0.3726, 0.9167, -0.399, -0.8835, 0.2453, -0.2289, -0.744, 0.6278, 0.5706, 0.01873, 0.821, -0.1441, -0.3726, 0.9167, -0.1441, -0.3726, 0.9167, 0.5706, 0.01873, 0.821, 0.443, -0.03815, 0.8957, 0.5706, 0.01873, 0.821, -0.2289, -0.744, 0.6278, 0.531, -0.585, 0.613, 0.7385, -0.5839, 0.3371, 0.443, -0.03815, 0.8957, 0.5706, 0.01873, 0.821, 0.531, -0.585, 0.613, 0.7385, -0.5839, 0.3371, 0.5706, 0.01873, 0.821, -0.667, -0.5503, -0.5022, -0.7516, -0.6588, -0.03428, -0.6379, -0.1943, -0.7452, -0.9604, -0.2748, -0.04502, -0.6379, -0.1943, -0.7452, -0.7516, -0.6588, -0.03428, -0.7516, -0.6588, -0.03428, -0.6841, -0.6314, -0.3651, -0.9604, -0.2748, -0.04502, -0.6379, -0.1943, -0.7452, -0.9604, -0.2748, -0.04502, -0.6719, -0.06003, -0.7382, -0.9238, -0.1985, -0.3273, -0.9604, -0.2748, -0.04502, -0.6841, -0.6314, -0.3651, -0.9238, -0.1985, -0.3273, -0.6841, -0.6314, -0.3651, -0.6436, -0.6563, -0.3937, -0.9604, -0.2748, -0.04502, -0.9966, -0.07366, -0.03652, -0.6719, -0.06003, -0.7382, -0.9238, -0.1985, -0.3273, -0.9966, -0.07366, -0.03652, -0.9604, -0.2748, -0.04502, -0.9966, -0.07366, -0.03652, -0.6953, 0.09908, -0.7118, -0.6719, -0.06003, -0.7382, -0.9238, -0.1985, -0.3273, -0.6436, -0.6563, -0.3937, -0.951, -0.1313, -0.2799, -0.6436, -0.6563, -0.3937, -0.458, -0.8687, 0.1887, -0.951, -0.1313, -0.2799, -0.885, -0.3246, 0.3337, -0.951, -0.1313, -0.2799, -0.458, -0.8687, 0.1887, -0.9501, 0.001003, 0.312, -0.951, -0.1313, -0.2799, -0.885, -0.3246, 0.3337, -0.9994, -0.009557, -0.03388, -0.9238, -0.1985, -0.3273, -0.951, -0.1313, -0.2799, -0.951, -0.1313, -0.2799, -0.9501, 0.001003, 0.312, -0.9994, -0.009557, -0.03388, -0.9966, -0.07366, -0.03652, -0.9238, -0.1985, -0.3273, -0.9994, -0.009557, -0.03388, -0.9558, -0.03235, 0.2924, -0.9994, -0.009557, -0.03388, -0.9501, 0.001003, 0.312, -0.9994, -0.009557, -0.03388, -0.9996, -0.02968, -0.0004169, -0.9966, -0.07366, -0.03652, -0.9994, -0.009557, -0.03388, -0.9558, -0.03235, 0.2924, -0.9996, -0.02968, -0.0004169, -0.9966, -0.07366, -0.03652, -0.9996, -0.02968, -0.0004169, -0.9941, 0.1024, -0.03572, -0.6953, 0.09908, -0.7118, -0.9966, -0.07366, -0.03652, -0.9941, 0.1024, -0.03572, -0.9558, -0.03235, 0.2924, -0.9362, 0.3438, -0.07243, -0.9996, -0.02968, -0.0004169, -0.9941, 0.1024, -0.03572, -0.9996, -0.02968, -0.0004169, -0.9362, 0.3438, -0.07243, -0.9362, 0.3438, -0.07243, -0.9558, -0.03235, 0.2924, -0.9076, 0.2838, 0.3094, -0.4208, 0.8803, 0.2192, -0.9362, 0.3438, -0.07243, -0.9076, 0.2838, 0.3094, -0.9362, 0.3438, -0.07243, -0.4208, 0.8803, 0.2192, -0.4571, 0.8865, -0.07206, -0.4571, 0.8865, -0.07206, -0.4636, 0.8827, -0.0777, -0.9362, 0.3438, -0.07243, -0.9941, 0.1024, -0.03572, -0.9528, 0.285, -0.1042, -0.6953, 0.09908, -0.7118, -0.9362, 0.3438, -0.07243, -0.9528, 0.285, -0.1042, -0.9941, 0.1024, -0.03572, -0.6953, 0.09908, -0.7118, -0.9528, 0.285, -0.1042, -0.6641, 0.1867, -0.7239, -0.6641, 0.1867, -0.7239, -0.9528, 0.285, -0.1042, -0.6188, 0.3259, -0.7148, -0.6188, 0.3259, -0.7148, -0.4636, 0.8827, -0.0777, -0.4085, 0.7809, -0.4726, -0.9362, 0.3438, -0.07243, -0.8696, 0.4792, -0.1189, -0.9528, 0.285, -0.1042, -0.8696, 0.4792, -0.1189, -0.6188, 0.3259, -0.7148, -0.9528, 0.285, -0.1042, -0.8696, 0.4792, -0.1189, -0.9362, 0.3438, -0.07243, -0.4636, 0.8827, -0.0777, -0.8696, 0.4792, -0.1189, -0.4636, 0.8827, -0.0777, -0.6188, 0.3259, -0.7148, -0.02144, 0.7068, -0.7071, -0.4085, 0.7809, -0.4726, -0.4636, 0.8827, -0.0777, -0.02144, 0.7068, -0.7071, -0.4636, 0.8827, -0.0777, -0.02036, 0.9997, -0.00952, -0.02036, 0.9997, -0.00952, -0.4636, 0.8827, -0.0777, -0.4571, 0.8865, -0.07206, 0.3206, 0.6303, -0.7071, -0.02144, 0.7068, -0.7071, -0.02036, 0.9997, -0.00952, 0.3206, 0.6303, -0.7071, 0.531, 0.5016, -0.683, 0.7735, 0.3874, -0.5016, 0.531, 0.5016, -0.683, 0.3206, 0.6303, -0.7071, 0.4534, 0.8913, -0.0001095, 0.3206, 0.6303, -0.7071, -0.02036, 0.9997, -0.00952, 0.4534, 0.8913, -0.0001095, 0.4534, 0.8913, -0.0001095, -0.307, 0.9517, -0.003205, 0.531, 0.5016, -0.683, -0.4571, 0.8865, -0.07206, 0.004922, 1.0, 7.774e-05, -0.02036, 0.9997, -0.00952, 0.004922, 1.0, 7.774e-05, 0.4534, 0.8913, -0.0001095, -0.02036, 0.9997, -0.00952, 0.004922, 1.0, 7.774e-05, -0.4571, 0.8865, -0.07206, -0.4208, 0.8803, 0.2192, 0.004922, 1.0, 7.774e-05, -0.4208, 0.8803, 0.2192, 0.005829, 0.9473, 0.3203, 0.3305, 0.9092, 0.2533, 0.004922, 1.0, 7.774e-05, 0.005829, 0.9473, 0.3203, 0.4418, 0.8971, -0.003436, -0.307, 0.9517, -0.003205, 0.4534, 0.8913, -0.0001095, 0.4534, 0.8913, -0.0001095, 0.004922, 1.0, 7.774e-05, 0.4418, 0.8971, -0.003436, 0.004922, 1.0, 7.774e-05, 0.3305, 0.9092, 0.2533, 0.4418, 0.8971, -0.003436, -0.307, 0.9517, -0.003205, 0.4418, 0.8971, -0.003436, -0.3045, 0.9524, -0.01678, 0.3305, 0.9092, 0.2533, -0.3045, 0.9524, -0.01678, 0.4418, 0.8971, -0.003436, 0.0211, 0.7813, 0.6238, -0.3045, 0.9524, -0.01678, 0.3305, 0.9092, 0.2533, -0.307, 0.9517, -0.003205, -0.706, 0.04067, -0.707, 0.531, 0.5016, -0.683, -0.706, 0.04067, -0.707, -0.307, 0.9517, -0.003205, -0.9983, 0.05899, -0.0009293, -0.706, 0.04067, -0.707, -0.9983, 0.05899, -0.0009293, -0.6907, 0.1474, -0.7079, -0.3045, 0.9524, -0.01678, -0.9983, 0.05899, -0.0009293, -0.307, 0.9517, -0.003205, -0.9983, 0.05899, -0.0009293, -0.9756, 0.2197, -0.00134, -0.6907, 0.1474, -0.7079, -0.9756, 0.2197, -0.00134, -0.492, 0.7006, -0.5168, -0.6907, 0.1474, -0.7079, -0.492, 0.7006, -0.5168, -0.9756, 0.2197, -0.00134, -0.5674, 0.8234, -0.001826, -0.9983, 0.05899, -0.0009293, -0.3045, 0.9524, -0.01678, -0.997, 0.07685, -0.004119, -0.9983, 0.05899, -0.0009293, -0.997, 0.07685, -0.004119, -0.9756, 0.2197, -0.00134, 0.0211, 0.7813, 0.6238, -0.997, 0.07685, -0.004119, -0.3045, 0.9524, -0.01678, -0.997, 0.07685, -0.004119, 0.0211, 0.7813, 0.6238, -0.7019, 0.08877, 0.7067, -0.9684, 0.2493, -0.002074, -0.5674, 0.8234, -0.001826, -0.9756, 0.2197, -0.00134, -0.9684, 0.2493, -0.002074, -0.9756, 0.2197, -0.00134, -0.997, 0.07685, -0.004119, -0.997, 0.07685, -0.004119, -0.7019, 0.08877, 0.7067, -0.9684, 0.2493, -0.002074, -0.5674, 0.8234, -0.001826, -0.9684, 0.2493, -0.002074, -0.5428, 0.8399, -0.002138, -0.6752, 0.2103, 0.707, -0.9684, 0.2493, -0.002074, -0.7019, 0.08877, 0.7067, -0.6752, 0.2103, 0.707, -0.5428, 0.8399, -0.002138, -0.9684, 0.2493, -0.002074, -0.5428, 0.8399, -0.002138, -0.6752, 0.2103, 0.707, -0.4399, 0.7483, 0.4965, -0.1697, -0.6865, -0.7071, 0.776, -0.1569, -0.6108, 0.3743, -0.5506, -0.7461, -0.2162, -0.6732, -0.7071, 0.776, -0.1569, -0.6108, -0.1697, -0.6865, -0.7071, 0.776, -0.1569, -0.6108, 0.6439, 0.01756, -0.7649, 0.7312, -0.4739, -0.4907, 0.776, -0.1569, -0.6108, 0.6747, 0.0224, -0.7378, 0.6439, 0.01756, -0.7649, -0.2162, -0.6732, -0.7071, 0.6747, 0.0224, -0.7378, 0.776, -0.1569, -0.6108, 0.6439, 0.01756, -0.7649, 0.6747, 0.0224, -0.7378, 0.6844, 0.02069, -0.7288, 0.6747, 0.0224, -0.7378, 0.7067, 0.03015, -0.7069, 0.6844, 0.02069, -0.7288, 0.6844, 0.02069, -0.7288, 0.7067, 0.03015, -0.7069, 0.7056, -0.3535, -0.6141, 0.7067, 0.03015, -0.7069, 0.7057, -0.318, -0.6331, 0.7056, -0.3535, -0.6141, 0.6747, 0.0224, -0.7378, -0.2162, -0.6732, -0.7071, 2.66e-08, 0.0, -1.0, 0.6747, 0.0224, -0.7378, 2.66e-08, 0.0, -1.0, 0.7067, 0.03015, -0.7069, 0.7067, 0.03015, -0.7069, 0.7735, 0.3874, -0.5016, 0.7057, -0.318, -0.6331, 0.7057, -0.318, -0.6331, 0.7735, 0.3874, -0.5016, 0.531, 0.5016, -0.683, 2.66e-08, 0.0, -1.0, 0.7735, 0.3874, -0.5016, 0.7067, 0.03015, -0.7069, -0.2162, -0.6732, -0.7071, -6.133e-07, 0.0, -1.0, 2.66e-08, 0.0, -1.0, -6.133e-07, 0.0, -1.0, -0.2162, -0.6732, -0.7071, -0.2693, -0.6573, -0.7039, -6.133e-07, 0.0, -1.0, -0.2693, -0.6573, -0.7039, -0.667, -0.5503, -0.5022, -0.6379, -0.1943, -0.7452, -6.133e-07, 0.0, -1.0, -0.667, -0.5503, -0.5022, -6.133e-07, 0.0, -1.0, -0.6379, -0.1943, -0.7452, -0.6719, -0.06003, -0.7382, -0.6719, -0.06003, -0.7382, 5.913e-07, 0.0, -1.0, -6.133e-07, 0.0, -1.0, 2.66e-08, 0.0, -1.0, -6.133e-07, 0.0, -1.0, 5.913e-07, 0.0, -1.0, 5.913e-07, 0.0, -1.0, -0.6719, -0.06003, -0.7382, -0.6953, 0.09908, -0.7118, -0.6953, 0.09908, -0.7118, -0.6641, 0.1867, -0.7239, 5.913e-07, 0.0, -1.0, -0.6641, 0.1867, -0.7239, -5.252e-08, 0.0, -1.0, 5.913e-07, 0.0, -1.0, 2.66e-08, 0.0, -1.0, 5.913e-07, 0.0, -1.0, -5.252e-08, 0.0, -1.0, -0.6188, 0.3259, -0.7148, -5.252e-08, 0.0, -1.0, -0.6641, 0.1867, -0.7239, -0.4085, 0.7809, -0.4726, -5.252e-08, 0.0, -1.0, -0.6188, 0.3259, -0.7148, 2.66e-08, 0.0, -1.0, -5.252e-08, 0.0, -1.0, -6.983e-09, 0.0, -1.0, -0.4085, 0.7809, -0.4726, -6.983e-09, 0.0, -1.0, -5.252e-08, 0.0, -1.0, 0.7735, 0.3874, -0.5016, 2.66e-08, 0.0, -1.0, -6.983e-09, 0.0, -1.0, -6.983e-09, 0.0, -1.0, -0.4085, 0.7809, -0.4726, -0.02144, 0.7068, -0.7071, -6.983e-09, 0.0, -1.0, 0.3206, 0.6303, -0.7071, 0.7735, 0.3874, -0.5016, 0.3206, 0.6303, -0.7071, -6.983e-09, 0.0, -1.0, -0.02144, 0.7068, -0.7071, 0.7312, -0.4739, -0.4907, 0.3743, -0.5506, -0.7461, 0.776, -0.1569, -0.6108, 0.3743, -0.5506, -0.7461, 0.7312, -0.4739, -0.4907, 0.6315, -0.7727, -0.065, 0.5924, -0.8057, 1.553e-07, 0.6315, -0.7727, -0.065, 0.7312, -0.4739, -0.4907, -0.242, -0.9703, 0.001472, 0.3743, -0.5506, -0.7461, 0.6315, -0.7727, -0.065, 0.3743, -0.5506, -0.7461, -0.242, -0.9703, 0.001472, -0.1697, -0.6865, -0.7071, -0.242, -0.9703, 0.001472, -0.2162, -0.6732, -0.7071, -0.1697, -0.6865, -0.7071, 0.6315, -0.7727, -0.065, 0.5924, -0.8057, 1.553e-07, 0.6123, -0.7906, -6.104e-05, 0.7385, -0.5839, 0.3371, 0.6123, -0.7906, -6.104e-05, 0.5924, -0.8057, 1.553e-07, 0.531, -0.585, 0.613, 0.6123, -0.7906, -6.104e-05, 0.7385, -0.5839, 0.3371, -0.2289, -0.744, 0.6278, 0.6123, -0.7906, -6.104e-05, 0.531, -0.585, 0.613, -0.2488, -0.9685, 0.003318, 0.6315, -0.7727, -0.065, 0.6123, -0.7906, -6.104e-05, 0.6123, -0.7906, -6.104e-05, -0.2289, -0.744, 0.6278, -0.2488, -0.9685, 0.003318, 0.6315, -0.7727, -0.065, -0.2488, -0.9685, 0.003318, -0.242, -0.9703, 0.001472, -0.399, -0.8835, 0.2453, -0.2488, -0.9685, 0.003318, -0.2289, -0.744, 0.6278, -0.2488, -0.9685, 0.003318, -0.399, -0.8835, 0.2453, -0.3119, -0.9501, 0.004062, -0.3119, -0.9501, 0.004062, -0.242, -0.9703, 0.001472, -0.2488, -0.9685, 0.003318, -0.399, -0.8835, 0.2453, -0.05345, -0.9561, 0.288, -0.3119, -0.9501, 0.004062, -0.242, -0.9703, 0.001472, -0.3119, -0.9501, 0.004062, -0.3046, -0.9525, 0.002164, -0.2162, -0.6732, -0.7071, -0.242, -0.9703, 0.001472, -0.3046, -0.9525, 0.002164, -0.05345, -0.9561, 0.288, -0.276, -0.9594, -0.05854, -0.3119, -0.9501, 0.004062, -0.276, -0.9594, -0.05854, -0.3046, -0.9525, 0.002164, -0.3119, -0.9501, 0.004062, -0.458, -0.8687, 0.1887, -0.276, -0.9594, -0.05854, -0.05345, -0.9561, 0.288, -0.276, -0.9594, -0.05854, -0.458, -0.8687, 0.1887, -0.6436, -0.6563, -0.3937, -0.6841, -0.6314, -0.3651, -0.276, -0.9594, -0.05854, -0.6436, -0.6563, -0.3937, -0.3332, -0.9428, -0.004323, -0.2162, -0.6732, -0.7071, -0.3046, -0.9525, 0.002164, -0.3046, -0.9525, 0.002164, -0.276, -0.9594, -0.05854, -0.3332, -0.9428, -0.004323, -0.6841, -0.6314, -0.3651, -0.3332, -0.9428, -0.004323, -0.276, -0.9594, -0.05854, -0.2162, -0.6732, -0.7071, -0.3332, -0.9428, -0.004323, -0.2693, -0.6573, -0.7039, -0.3332, -0.9428, -0.004323, -0.6841, -0.6314, -0.3651, -0.7516, -0.6588, -0.03428, -0.3332, -0.9428, -0.004323, -0.667, -0.5503, -0.5022, -0.2693, -0.6573, -0.7039, -0.667, -0.5503, -0.5022, -0.3332, -0.9428, -0.004323, -0.7516, -0.6588, -0.03428, 0.03798, 0.7287, -0.6838, -0.492, 0.7006, -0.5168, -0.5674, 0.8234, -0.001826, -0.5674, 0.8234, -0.001826, 0.02715, 0.9978, -0.06034, 0.03798, 0.7287, -0.6838, 0.03798, 0.7287, -0.6838, 0.02715, 0.9978, -0.06034, 0.358, 0.7221, -0.592, 0.358, 0.7221, -0.592, 0.02715, 0.9978, -0.06034, 0.3696, 0.8741, -0.3153, -0.5674, 0.8234, -0.001826, -0.02321, 0.9997, -0.0002632, 0.02715, 0.9978, -0.06034, -0.02321, 0.9997, -0.0002632, 0.3696, 0.8741, -0.3153, 0.02715, 0.9978, -0.06034, -0.02321, 0.9997, -0.0002632, -0.5674, 0.8234, -0.001826, -0.5428, 0.8399, -0.002138, 0.3696, 0.8741, -0.3153, -0.02321, 0.9997, -0.0002632, 0.381, 0.9245, 0.01371, -0.02321, 0.9997, -0.0002632, -0.5428, 0.8399, -0.002138, -0.4399, 0.7483, 0.4965, -0.02321, 0.9997, -0.0002632, 0.3291, 0.8029, 0.4971, 0.381, 0.9245, 0.01371, -0.4399, 0.7483, 0.4965, 0.3291, 0.8029, 0.4971, -0.02321, 0.9997, -0.0002632, 0.5924, -0.8057, 1.553e-07, 0.2399, -0.6689, 0.7035, 0.7385, -0.5839, 0.3371, 0.2399, -0.6689, 0.7035, 0.5924, -0.8057, 1.553e-07, 0.3647, -0.9278, -0.07853, 0.2399, -0.6689, 0.7035, 0.3647, -0.9278, -0.07853, 0.639, -0.3029, 0.7071, 0.5924, -0.8057, 1.553e-07, 0.22, -0.9743, -0.04868, 0.3647, -0.9278, -0.07853, 0.22, -0.9743, -0.04868, 0.5924, -0.8057, 1.553e-07, 0.7312, -0.4739, -0.4907, 0.22, -0.9743, -0.04868, 0.7312, -0.4739, -0.4907, 0.1209, -0.6832, -0.7201, 0.4616, -0.4683, -0.7534, 0.22, -0.9743, -0.04868, 0.1209, -0.6832, -0.7201, 0.3647, -0.9278, -0.07853, 0.22, -0.9743, -0.04868, 0.5497, -0.8243, -0.1354, 0.22, -0.9743, -0.04868, 0.4616, -0.4683, -0.7534, 0.5497, -0.8243, -0.1354, 0.639, -0.3029, 0.7071, 0.3647, -0.9278, -0.07853, 0.888, -0.4516, -0.08683, 0.3647, -0.9278, -0.07853, 0.5497, -0.8243, -0.1354, 0.888, -0.4516, -0.08683, 0.8564, -0.5004, -0.1272, 0.5497, -0.8243, -0.1354, 0.4616, -0.4683, -0.7534, 0.888, -0.4516, -0.08683, 0.5497, -0.8243, -0.1354, 0.8564, -0.5004, -0.1272, 0.4616, -0.4683, -0.7534, 0.6654, -0.1867, -0.7228, 0.8564, -0.5004, -0.1272, 0.639, -0.3029, 0.7071, 0.888, -0.4516, -0.08683, 1.0, -0.007443, 4.968e-05, 0.639, -0.3029, 0.7071, 1.0, -0.007443, 4.968e-05, 0.7114, -0.004545, 0.7028, 0.888, -0.4516, -0.08683, 0.8564, -0.5004, -0.1272, 0.997, -0.05877, -0.05096, 0.6654, -0.1867, -0.7228, 0.997, -0.05877, -0.05096, 0.8564, -0.5004, -0.1272, 0.997, -0.05877, -0.05096, 1.0, -0.007443, 4.968e-05, 0.888, -0.4516, -0.08683, 0.997, -0.05877, -0.05096, 0.6654, -0.1867, -0.7228, 0.7121, -0.06339, -0.6992, 0.7828, -0.6222, 0.002664, 0.7114, -0.004545, 0.7028, 1.0, -0.007443, 4.968e-05, 0.7828, -0.6222, 0.002664, 1.0, -0.007443, 4.968e-05, 0.997, -0.05877, -0.05096, 0.7121, -0.06339, -0.6992, 0.7828, -0.6222, 0.002664, 0.997, -0.05877, -0.05096, 0.7114, -0.004545, 0.7028, 0.7828, -0.6222, 0.002664, 0.4188, -0.8087, 0.4131, 0.7828, -0.6222, 0.002664, 0.7121, -0.06339, -0.6992, 0.332, -0.8158, -0.4735, 0.7913, -0.6114, 0.0008764, 0.4188, -0.8087, 0.4131, 0.7828, -0.6222, 0.002664, 0.4188, -0.8087, 0.4131, 0.7913, -0.6114, 0.0008764, 0.5975, -0.5036, 0.624, 0.799, -0.6013, 0.001228, 0.7828, -0.6222, 0.002664, 0.332, -0.8158, -0.4735, 0.7828, -0.6222, 0.002664, 0.799, -0.6013, 0.001228, 0.7913, -0.6114, 0.0008764, 0.799, -0.6013, 0.001228, 0.332, -0.8158, -0.4735, 0.5432, -0.5729, -0.6138, 0.6381, 0.2621, 0.724, 0.5975, -0.5036, 0.624, 0.7913, -0.6114, 0.0008764, 0.5432, -0.5729, -0.6138, 0.9989, 0.007718, -0.04714, 0.799, -0.6013, 0.001228, 0.7913, -0.6114, 0.0008764, 0.799, -0.6013, 0.001228, 0.9989, 0.007718, -0.04714, 0.9989, 0.007718, -0.04714, 0.5432, -0.5729, -0.6138, 0.7674, 0.1512, -0.6231, 0.7567, 0.4211, -0.5, 0.9989, 0.007718, -0.04714, 0.7674, 0.1512, -0.6231, 0.7913, -0.6114, 0.0008764, 0.9344, 0.3557, 0.02101, 0.6381, 0.2621, 0.724, 0.7913, -0.6114, 0.0008764, 0.9989, 0.007718, -0.04714, 0.9344, 0.3557, 0.02101, 0.6381, 0.2621, 0.724, 0.381, 0.9245, 0.01371, 0.3291, 0.8029, 0.4971, 0.381, 0.9245, 0.01371, 0.6381, 0.2621, 0.724, 0.9344, 0.3557, 0.02101, 0.9085, 0.3303, -0.2559, 0.9989, 0.007718, -0.04714, 0.7567, 0.4211, -0.5, 0.9085, 0.3303, -0.2559, 0.9344, 0.3557, 0.02101, 0.9989, 0.007718, -0.04714, 0.9085, 0.3303, -0.2559, 0.381, 0.9245, 0.01371, 0.9344, 0.3557, 0.02101, 0.358, 0.7221, -0.592, 0.9085, 0.3303, -0.2559, 0.7567, 0.4211, -0.5, 0.381, 0.9245, 0.01371, 0.9085, 0.3303, -0.2559, 0.3696, 0.8741, -0.3153, 0.9085, 0.3303, -0.2559, 0.358, 0.7221, -0.592, 0.3696, 0.8741, -0.3153, 0.1209, -0.6832, -0.7201, 0.7312, -0.4739, -0.4907, 0.02104, 0.008171, -0.9997, 0.02104, 0.008171, -0.9997, 0.4616, -0.4683, -0.7534, 0.1209, -0.6832, -0.7201, 0.6439, 0.01756, -0.7649, 0.02104, 0.008171, -0.9997, 0.7312, -0.4739, -0.4907, 0.4616, -0.4683, -0.7534, 0.02104, 0.008171, -0.9997, 0.6654, -0.1867, -0.7228, 0.6439, 0.01756, -0.7649, 0.6844, 0.02069, -0.7288, 0.02104, 0.008171, -0.9997, 0.02104, 0.008171, -0.9997, 0.02921, -0.01904, -0.9994, 0.6654, -0.1867, -0.7228, 0.02104, 0.008171, -0.9997, 0.6844, 0.02069, -0.7288, 0.02921, -0.01904, -0.9994, 0.6654, -0.1867, -0.7228, 0.02921, -0.01904, -0.9994, 0.7121, -0.06339, -0.6992, 0.332, -0.8158, -0.4735, 0.7121, -0.06339, -0.6992, 0.02921, -0.01904, -0.9994, 0.6844, 0.02069, -0.7288, -0.03004, -0.5052, -0.8625, 0.02921, -0.01904, -0.9994, 0.02921, -0.01904, -0.9994, -0.03004, -0.5052, -0.8625, 0.332, -0.8158, -0.4735, -0.03004, -0.5052, -0.8625, 0.6844, 0.02069, -0.7288, 0.7056, -0.3535, -0.6141, 0.7057, -0.318, -0.6331, -0.03004, -0.5052, -0.8625, 0.7056, -0.3535, -0.6141, -0.03004, -0.5052, -0.8625, -0.0888, -0.4721, -0.877, 0.332, -0.8158, -0.4735, 0.332, -0.8158, -0.4735, -0.0888, -0.4721, -0.877, 0.5432, -0.5729, -0.6138, -0.03004, -0.5052, -0.8625, 0.7057, -0.318, -0.6331, -0.02566, -0.5071, -0.8615, -0.0888, -0.4721, -0.877, -0.03004, -0.5052, -0.8625, -0.02566, -0.5071, -0.8615, -8.566e-08, 0.0, -1.0, 0.5432, -0.5729, -0.6138, -0.0888, -0.4721, -0.877, 0.7674, 0.1512, -0.6231, 0.5432, -0.5729, -0.6138, -8.566e-08, 0.0, -1.0, -0.02566, -0.5071, -0.8615, -1.305e-07, 0.0, -1.0, -0.0888, -0.4721, -0.877, -0.0888, -0.4721, -0.877, -1.305e-07, 0.0, -1.0, -8.566e-08, 0.0, -1.0, 0.7057, -0.318, -0.6331, -1.06e-07, 0.0, -1.0, -0.02566, -0.5071, -0.8615, -1.305e-07, 0.0, -1.0, -0.02566, -0.5071, -0.8615, -1.06e-07, 0.0, -1.0, -1.06e-07, 0.0, -1.0, 0.7057, -0.318, -0.6331, 0.531, 0.5016, -0.683, -1.06e-07, 0.0, -1.0, 0.531, 0.5016, -0.683, -0.706, 0.04067, -0.707, -0.6907, 0.1474, -0.7079, -1.06e-07, 0.0, -1.0, -0.706, 0.04067, -0.707, -0.492, 0.7006, -0.5168, -1.06e-07, 0.0, -1.0, -0.6907, 0.1474, -0.7079, -1.06e-07, 0.0, -1.0, -0.492, 0.7006, -0.5168, 0.03798, 0.7287, -0.6838, 0.312, 0.3848, -0.8687, -1.305e-07, 0.0, -1.0, -1.06e-07, 0.0, -1.0, 0.312, 0.3848, -0.8687, -1.06e-07, 0.0, -1.0, 0.03798, 0.7287, -0.6838, -1.305e-07, 0.0, -1.0, 0.312, 0.3848, -0.8687, -8.566e-08, 0.0, -1.0, -8.566e-08, 0.0, -1.0, 0.312, 0.3848, -0.8687, 0.7674, 0.1512, -0.6231, 0.312, 0.3848, -0.8687, 0.03798, 0.7287, -0.6838, 0.358, 0.7221, -0.592, 0.7674, 0.1512, -0.6231, 0.312, 0.3848, -0.8687, 0.7567, 0.4211, -0.5, 0.7567, 0.4211, -0.5, 0.312, 0.3848, -0.8687, 0.358, 0.7221, -0.592])] * 3)])

# ---- objects
ob_light = bpy.data.objects.new('Light', light_light)
ob_camera = bpy.data.objects.new('Camera', cam_camera)
ob_floor_block_d = bpy.data.objects.new('Floor_Block_D', me_floor_block_d)

# ---- transforms, parenting, visibility, modifiers, constraints
ob_light.location = (4.076, 1.005, 5.904)
ob_light.rotation_euler = (0.6503, 0.05522, 1.866)
ob_light.lock_rotations_4d = False
ob_light.empty_display_type = 'ARROWS'
ob_light.color = (0.0, 0.0, 0.0, 0.0)
ob_light.lineart.crease_threshold = 0.0
ob_camera.location = (7.359, -6.926, 4.958)
ob_camera.rotation_euler = (1.109, 0.0, 0.8149)
ob_camera.lock_rotations_4d = False
ob_camera.empty_display_type = 'ARROWS'
ob_camera.color = (0.0, 0.0, 0.0, 0.0)
ob_camera.display_type = 'WIRE'
ob_camera.lineart.crease_threshold = 0.0
ob_floor_block_d.location = (0.0, 0.0, 0.0)
ob_floor_block_d.rotation_euler = (1.571, -0.0, 0.0)

# ---- collection membership
col_collection.objects.link(ob_light)
col_collection.objects.link(ob_camera)
col_collection.objects.link(ob_floor_block_d)

# ---- scene / render settings (as saved in the file)
scene.camera = ob_camera
scene.frame_start = 1; scene.frame_end = 250; scene.frame_set(1)
scene.render.engine = 'BLENDER_EEVEE_NEXT'
scene.cycles.sampling_pattern = 'TABULATED_SOBOL'
scene.view_settings.view_transform = 'Filmic'
bpy.context.view_layer.update()
